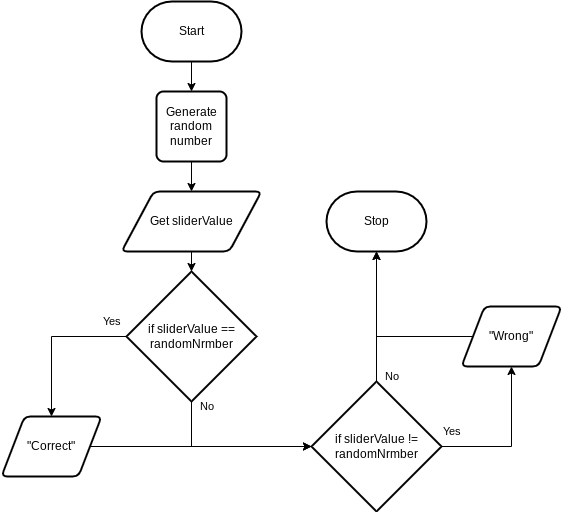

The diagram above was exported from draw.io. Its source (the exported page's mxGraphModel, read from the mxfile embedded in the PNG):
<mxGraphModel dx="846" dy="563" grid="1" gridSize="10" guides="1" tooltips="1" connect="1" arrows="1" fold="1" page="1" pageScale="1" pageWidth="850" pageHeight="1100" math="0" shadow="0">
  <root>
    <mxCell id="0" />
    <mxCell id="1" parent="0" />
    <mxCell id="4" style="edgeStyle=orthogonalEdgeStyle;html=1;rounded=0;entryX=0.5;entryY=0;entryDx=0;entryDy=0;" parent="1" source="2" target="7" edge="1">
      <mxGeometry relative="1" as="geometry">
        <mxPoint x="280" y="410" as="targetPoint" />
      </mxGeometry>
    </mxCell>
    <mxCell id="2" value="Start" style="strokeWidth=2;html=1;shape=mxgraph.flowchart.terminator;whiteSpace=wrap;" parent="1" vertex="1">
      <mxGeometry x="230" y="310" width="100" height="60" as="geometry" />
    </mxCell>
    <mxCell id="3" value="Stop" style="strokeWidth=2;html=1;shape=mxgraph.flowchart.terminator;whiteSpace=wrap;" parent="1" vertex="1">
      <mxGeometry x="415" y="500" width="100" height="60" as="geometry" />
    </mxCell>
    <mxCell id="11" style="edgeStyle=none;html=1;" edge="1" parent="1" source="7" target="10">
      <mxGeometry relative="1" as="geometry" />
    </mxCell>
    <mxCell id="7" value="Generate random number" style="rounded=1;whiteSpace=wrap;html=1;absoluteArcSize=1;arcSize=14;strokeWidth=2;" vertex="1" parent="1">
      <mxGeometry x="245" y="400" width="70" height="70" as="geometry" />
    </mxCell>
    <mxCell id="15" style="edgeStyle=none;html=1;" edge="1" parent="1" source="10" target="12">
      <mxGeometry relative="1" as="geometry" />
    </mxCell>
    <mxCell id="10" value="Get sliderValue" style="shape=parallelogram;html=1;strokeWidth=2;perimeter=parallelogramPerimeter;whiteSpace=wrap;rounded=1;arcSize=12;size=0.23;" vertex="1" parent="1">
      <mxGeometry x="210" y="500" width="140" height="60" as="geometry" />
    </mxCell>
    <mxCell id="16" style="edgeStyle=orthogonalEdgeStyle;html=1;rounded=0;entryX=0.5;entryY=0;entryDx=0;entryDy=0;" edge="1" parent="1" source="12" target="14">
      <mxGeometry relative="1" as="geometry">
        <mxPoint x="160" y="650" as="targetPoint" />
      </mxGeometry>
    </mxCell>
    <mxCell id="32" style="edgeStyle=elbowEdgeStyle;shape=connector;rounded=0;html=1;labelBackgroundColor=default;strokeColor=default;fontFamily=Helvetica;fontSize=11;fontColor=default;endArrow=classic;exitX=0.5;exitY=1;exitDx=0;exitDy=0;exitPerimeter=0;" edge="1" parent="1" source="12" target="18">
      <mxGeometry relative="1" as="geometry">
        <Array as="points">
          <mxPoint x="280" y="755" />
        </Array>
      </mxGeometry>
    </mxCell>
    <mxCell id="12" value="if sliderValue == randomNrmber" style="strokeWidth=2;html=1;shape=mxgraph.flowchart.decision;whiteSpace=wrap;" vertex="1" parent="1">
      <mxGeometry x="215" y="580" width="130" height="130" as="geometry" />
    </mxCell>
    <mxCell id="30" style="edgeStyle=elbowEdgeStyle;shape=connector;rounded=0;html=1;entryX=0;entryY=0.5;entryDx=0;entryDy=0;entryPerimeter=0;labelBackgroundColor=default;strokeColor=default;fontFamily=Helvetica;fontSize=11;fontColor=default;endArrow=classic;" edge="1" parent="1" source="14" target="18">
      <mxGeometry relative="1" as="geometry" />
    </mxCell>
    <mxCell id="14" value="&quot;Correct&quot;" style="shape=parallelogram;html=1;strokeWidth=2;perimeter=parallelogramPerimeter;whiteSpace=wrap;rounded=1;arcSize=12;size=0.23;" vertex="1" parent="1">
      <mxGeometry x="90" y="725" width="100" height="60" as="geometry" />
    </mxCell>
    <mxCell id="36" style="edgeStyle=orthogonalEdgeStyle;shape=connector;rounded=0;html=1;entryX=0.5;entryY=1;entryDx=0;entryDy=0;entryPerimeter=0;labelBackgroundColor=default;strokeColor=default;fontFamily=Helvetica;fontSize=11;fontColor=default;endArrow=classic;" edge="1" parent="1" source="17" target="3">
      <mxGeometry relative="1" as="geometry" />
    </mxCell>
    <mxCell id="17" value="&quot;Wrong&quot;" style="shape=parallelogram;html=1;strokeWidth=2;perimeter=parallelogramPerimeter;whiteSpace=wrap;rounded=1;arcSize=12;size=0.23;" vertex="1" parent="1">
      <mxGeometry x="550" y="615" width="100" height="60" as="geometry" />
    </mxCell>
    <mxCell id="34" style="edgeStyle=orthogonalEdgeStyle;shape=connector;rounded=0;html=1;entryX=0.5;entryY=1;entryDx=0;entryDy=0;labelBackgroundColor=default;strokeColor=default;fontFamily=Helvetica;fontSize=11;fontColor=default;endArrow=classic;" edge="1" parent="1" source="18" target="17">
      <mxGeometry relative="1" as="geometry" />
    </mxCell>
    <mxCell id="35" style="edgeStyle=orthogonalEdgeStyle;shape=connector;rounded=0;html=1;labelBackgroundColor=default;strokeColor=default;fontFamily=Helvetica;fontSize=11;fontColor=default;endArrow=classic;" edge="1" parent="1" source="18" target="3">
      <mxGeometry relative="1" as="geometry" />
    </mxCell>
    <mxCell id="18" value="if sliderValue != randomNrmber" style="strokeWidth=2;html=1;shape=mxgraph.flowchart.decision;whiteSpace=wrap;" vertex="1" parent="1">
      <mxGeometry x="400" y="690" width="130" height="130" as="geometry" />
    </mxCell>
    <mxCell id="37" value="Yes" style="text;html=1;align=center;verticalAlign=middle;resizable=0;points=[];autosize=1;strokeColor=none;fillColor=none;fontSize=11;fontFamily=Helvetica;fontColor=default;" vertex="1" parent="1">
      <mxGeometry x="180" y="615" width="40" height="30" as="geometry" />
    </mxCell>
    <mxCell id="38" value="Yes" style="text;html=1;align=center;verticalAlign=middle;resizable=0;points=[];autosize=1;strokeColor=none;fillColor=none;fontSize=11;fontFamily=Helvetica;fontColor=default;" vertex="1" parent="1">
      <mxGeometry x="520" y="725" width="40" height="30" as="geometry" />
    </mxCell>
    <mxCell id="39" value="No" style="text;html=1;align=center;verticalAlign=middle;resizable=0;points=[];autosize=1;strokeColor=none;fillColor=none;fontSize=11;fontFamily=Helvetica;fontColor=default;" vertex="1" parent="1">
      <mxGeometry x="460" y="670" width="40" height="30" as="geometry" />
    </mxCell>
    <mxCell id="41" value="No" style="text;html=1;align=center;verticalAlign=middle;resizable=0;points=[];autosize=1;strokeColor=none;fillColor=none;fontSize=11;fontFamily=Helvetica;fontColor=default;" vertex="1" parent="1">
      <mxGeometry x="275" y="700" width="40" height="30" as="geometry" />
    </mxCell>
  </root>
</mxGraphModel>